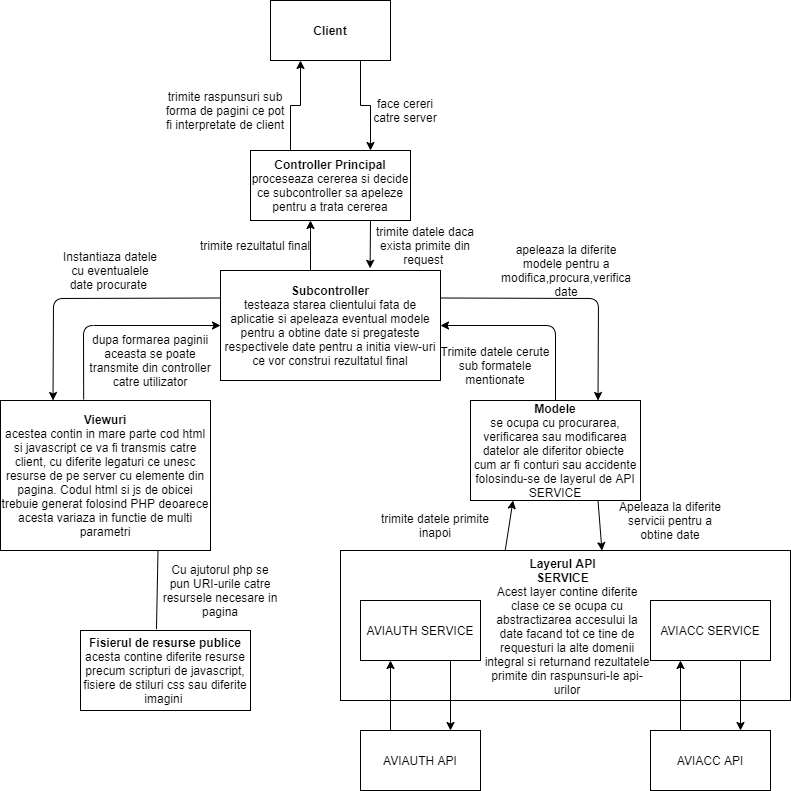

The diagram above was exported from draw.io. Its source (the exported page's mxGraphModel, read from the mxfile embedded in the PNG):
<mxGraphModel dx="1038" dy="580" grid="1" gridSize="10" guides="1" tooltips="1" connect="1" arrows="1" fold="1" page="1" pageScale="1" pageWidth="850" pageHeight="1100" math="0" shadow="0">
  <root>
    <mxCell id="0" />
    <mxCell id="1" parent="0" />
    <mxCell id="Q1b-0PPhlevrwRmnxj2o-36" value="" style="rounded=0;whiteSpace=wrap;html=1;" vertex="1" parent="1">
      <mxGeometry x="390" y="590" width="450" height="150" as="geometry" />
    </mxCell>
    <mxCell id="Q1b-0PPhlevrwRmnxj2o-4" style="edgeStyle=orthogonalEdgeStyle;rounded=0;orthogonalLoop=1;jettySize=auto;html=1;entryX=0.75;entryY=0;entryDx=0;entryDy=0;exitX=0.75;exitY=1;exitDx=0;exitDy=0;" edge="1" parent="1" source="Q1b-0PPhlevrwRmnxj2o-1" target="Q1b-0PPhlevrwRmnxj2o-9">
      <mxGeometry relative="1" as="geometry">
        <mxPoint x="410" y="190" as="targetPoint" />
      </mxGeometry>
    </mxCell>
    <mxCell id="Q1b-0PPhlevrwRmnxj2o-1" value="&lt;b&gt;Client&lt;/b&gt;" style="rounded=0;whiteSpace=wrap;html=1;" vertex="1" parent="1">
      <mxGeometry x="320" y="40" width="120" height="60" as="geometry" />
    </mxCell>
    <mxCell id="Q1b-0PPhlevrwRmnxj2o-5" style="edgeStyle=orthogonalEdgeStyle;rounded=0;orthogonalLoop=1;jettySize=auto;html=1;entryX=0.25;entryY=1;entryDx=0;entryDy=0;exitX=0.25;exitY=0;exitDx=0;exitDy=0;" edge="1" parent="1" source="Q1b-0PPhlevrwRmnxj2o-9" target="Q1b-0PPhlevrwRmnxj2o-1">
      <mxGeometry relative="1" as="geometry">
        <mxPoint x="350" y="190" as="sourcePoint" />
      </mxGeometry>
    </mxCell>
    <mxCell id="Q1b-0PPhlevrwRmnxj2o-6" value="face cereri catre server" style="text;html=1;strokeColor=none;fillColor=none;align=center;verticalAlign=middle;whiteSpace=wrap;rounded=0;" vertex="1" parent="1">
      <mxGeometry x="420" y="135" width="70" height="30" as="geometry" />
    </mxCell>
    <mxCell id="Q1b-0PPhlevrwRmnxj2o-8" value="trimite raspunsuri sub forma de pagini ce pot fi interpretate de client" style="text;html=1;strokeColor=none;fillColor=none;align=center;verticalAlign=middle;whiteSpace=wrap;rounded=0;" vertex="1" parent="1">
      <mxGeometry x="210" y="130" width="130" height="40" as="geometry" />
    </mxCell>
    <mxCell id="Q1b-0PPhlevrwRmnxj2o-9" value="&lt;b&gt;Controller Principal&lt;/b&gt;&lt;br&gt;proceseaza cererea si decide ce subcontroller sa apeleze pentru a trata cererea" style="rounded=0;whiteSpace=wrap;html=1;" vertex="1" parent="1">
      <mxGeometry x="300" y="190" width="160" height="70" as="geometry" />
    </mxCell>
    <mxCell id="Q1b-0PPhlevrwRmnxj2o-18" style="edgeStyle=orthogonalEdgeStyle;rounded=0;orthogonalLoop=1;jettySize=auto;html=1;" edge="1" parent="1" source="Q1b-0PPhlevrwRmnxj2o-14" target="Q1b-0PPhlevrwRmnxj2o-9">
      <mxGeometry relative="1" as="geometry">
        <Array as="points">
          <mxPoint x="360" y="270" />
          <mxPoint x="360" y="270" />
        </Array>
      </mxGeometry>
    </mxCell>
    <mxCell id="Q1b-0PPhlevrwRmnxj2o-14" value="&lt;b&gt;Subcontroller&lt;/b&gt;&lt;br&gt;testeaza starea clientului fata de aplicatie si apeleaza eventual modele pentru a obtine date si pregateste respectivele date pentru a initia view-uri ce vor construi rezultatul final" style="rounded=0;whiteSpace=wrap;html=1;" vertex="1" parent="1">
      <mxGeometry x="270" y="310" width="220" height="110" as="geometry" />
    </mxCell>
    <mxCell id="Q1b-0PPhlevrwRmnxj2o-15" value="" style="endArrow=classic;html=1;entryX=0.68;entryY=-0.02;entryDx=0;entryDy=0;entryPerimeter=0;" edge="1" parent="1" target="Q1b-0PPhlevrwRmnxj2o-14">
      <mxGeometry width="50" height="50" relative="1" as="geometry">
        <mxPoint x="420" y="260" as="sourcePoint" />
        <mxPoint x="450" y="270" as="targetPoint" />
      </mxGeometry>
    </mxCell>
    <mxCell id="Q1b-0PPhlevrwRmnxj2o-16" value="trimite datele daca exista primite din request&amp;nbsp;" style="text;html=1;strokeColor=none;fillColor=none;align=center;verticalAlign=middle;whiteSpace=wrap;rounded=0;" vertex="1" parent="1">
      <mxGeometry x="410" y="270" width="130" height="30" as="geometry" />
    </mxCell>
    <mxCell id="Q1b-0PPhlevrwRmnxj2o-17" value="trimite rezultatul final" style="text;html=1;strokeColor=none;fillColor=none;align=center;verticalAlign=middle;whiteSpace=wrap;rounded=0;" vertex="1" parent="1">
      <mxGeometry x="240" y="270" width="130" height="30" as="geometry" />
    </mxCell>
    <mxCell id="Q1b-0PPhlevrwRmnxj2o-19" value="&lt;b&gt;Modele&lt;/b&gt;&lt;br&gt;se ocupa cu procurarea, verificarea sau modificarea datelor ale diferitor obiecte&amp;nbsp; cum ar fi conturi sau accidente folosindu-se de layerul de API SERVICE" style="rounded=0;whiteSpace=wrap;html=1;" vertex="1" parent="1">
      <mxGeometry x="520" y="440" width="170" height="100" as="geometry" />
    </mxCell>
    <mxCell id="Q1b-0PPhlevrwRmnxj2o-20" value="AVIAUTH API" style="rounded=0;whiteSpace=wrap;html=1;" vertex="1" parent="1">
      <mxGeometry x="410" y="770" width="120" height="60" as="geometry" />
    </mxCell>
    <mxCell id="Q1b-0PPhlevrwRmnxj2o-22" value="AVIAUTH SERVICE" style="rounded=0;whiteSpace=wrap;html=1;" vertex="1" parent="1">
      <mxGeometry x="410" y="640" width="120" height="60" as="geometry" />
    </mxCell>
    <mxCell id="Q1b-0PPhlevrwRmnxj2o-23" value="" style="endArrow=classic;html=1;exitX=0.25;exitY=0;exitDx=0;exitDy=0;entryX=0.25;entryY=1;entryDx=0;entryDy=0;" edge="1" parent="1" source="Q1b-0PPhlevrwRmnxj2o-20" target="Q1b-0PPhlevrwRmnxj2o-22">
      <mxGeometry width="50" height="50" relative="1" as="geometry">
        <mxPoint x="625" y="520" as="sourcePoint" />
        <mxPoint x="675" y="470" as="targetPoint" />
      </mxGeometry>
    </mxCell>
    <mxCell id="Q1b-0PPhlevrwRmnxj2o-24" value="" style="endArrow=classic;html=1;exitX=0.75;exitY=1;exitDx=0;exitDy=0;entryX=0.75;entryY=0;entryDx=0;entryDy=0;" edge="1" parent="1" source="Q1b-0PPhlevrwRmnxj2o-22" target="Q1b-0PPhlevrwRmnxj2o-20">
      <mxGeometry width="50" height="50" relative="1" as="geometry">
        <mxPoint x="505" y="690" as="sourcePoint" />
        <mxPoint x="505" y="630" as="targetPoint" />
      </mxGeometry>
    </mxCell>
    <mxCell id="Q1b-0PPhlevrwRmnxj2o-26" value="AVIACC API" style="rounded=0;whiteSpace=wrap;html=1;" vertex="1" parent="1">
      <mxGeometry x="700" y="770" width="120" height="60" as="geometry" />
    </mxCell>
    <mxCell id="Q1b-0PPhlevrwRmnxj2o-27" value="AVIACC SERVICE" style="rounded=0;whiteSpace=wrap;html=1;" vertex="1" parent="1">
      <mxGeometry x="700" y="640" width="120" height="60" as="geometry" />
    </mxCell>
    <mxCell id="Q1b-0PPhlevrwRmnxj2o-28" value="" style="endArrow=classic;html=1;exitX=0.25;exitY=0;exitDx=0;exitDy=0;entryX=0.25;entryY=1;entryDx=0;entryDy=0;" edge="1" parent="1" source="Q1b-0PPhlevrwRmnxj2o-26" target="Q1b-0PPhlevrwRmnxj2o-27">
      <mxGeometry width="50" height="50" relative="1" as="geometry">
        <mxPoint x="785" y="520" as="sourcePoint" />
        <mxPoint x="835" y="470" as="targetPoint" />
      </mxGeometry>
    </mxCell>
    <mxCell id="Q1b-0PPhlevrwRmnxj2o-29" value="" style="endArrow=classic;html=1;exitX=0.75;exitY=1;exitDx=0;exitDy=0;entryX=0.75;entryY=0;entryDx=0;entryDy=0;" edge="1" parent="1" source="Q1b-0PPhlevrwRmnxj2o-27" target="Q1b-0PPhlevrwRmnxj2o-26">
      <mxGeometry width="50" height="50" relative="1" as="geometry">
        <mxPoint x="665" y="690" as="sourcePoint" />
        <mxPoint x="665" y="630" as="targetPoint" />
      </mxGeometry>
    </mxCell>
    <mxCell id="Q1b-0PPhlevrwRmnxj2o-30" value="" style="endArrow=classic;html=1;entryX=0.75;entryY=0;entryDx=0;entryDy=0;exitX=1;exitY=0.25;exitDx=0;exitDy=0;" edge="1" parent="1" source="Q1b-0PPhlevrwRmnxj2o-14" target="Q1b-0PPhlevrwRmnxj2o-19">
      <mxGeometry width="50" height="50" relative="1" as="geometry">
        <mxPoint x="400" y="520" as="sourcePoint" />
        <mxPoint x="450" y="470" as="targetPoint" />
        <Array as="points">
          <mxPoint x="648" y="338" />
        </Array>
      </mxGeometry>
    </mxCell>
    <mxCell id="Q1b-0PPhlevrwRmnxj2o-31" value="apeleaza la diferite modele pentru a modifica,procura,verifica date" style="text;html=1;strokeColor=none;fillColor=none;align=center;verticalAlign=middle;whiteSpace=wrap;rounded=0;" vertex="1" parent="1">
      <mxGeometry x="546.25" y="280" width="140" height="60" as="geometry" />
    </mxCell>
    <mxCell id="Q1b-0PPhlevrwRmnxj2o-34" value="" style="endArrow=classic;html=1;entryX=1;entryY=0.5;entryDx=0;entryDy=0;exitX=0.5;exitY=0;exitDx=0;exitDy=0;" edge="1" parent="1" source="Q1b-0PPhlevrwRmnxj2o-19" target="Q1b-0PPhlevrwRmnxj2o-14">
      <mxGeometry width="50" height="50" relative="1" as="geometry">
        <mxPoint x="400" y="520" as="sourcePoint" />
        <mxPoint x="450" y="470" as="targetPoint" />
        <Array as="points">
          <mxPoint x="605" y="365" />
        </Array>
      </mxGeometry>
    </mxCell>
    <mxCell id="Q1b-0PPhlevrwRmnxj2o-35" value="Trimite datele cerute sub formatele mentionate" style="text;html=1;strokeColor=none;fillColor=none;align=center;verticalAlign=middle;whiteSpace=wrap;rounded=0;" vertex="1" parent="1">
      <mxGeometry x="480" y="370" width="130" height="70" as="geometry" />
    </mxCell>
    <mxCell id="Q1b-0PPhlevrwRmnxj2o-37" value="&lt;b&gt;Layerul API SERVICE&lt;/b&gt;" style="text;html=1;strokeColor=none;fillColor=none;align=center;verticalAlign=middle;whiteSpace=wrap;rounded=0;" vertex="1" parent="1">
      <mxGeometry x="575" y="600" width="75" height="20" as="geometry" />
    </mxCell>
    <mxCell id="Q1b-0PPhlevrwRmnxj2o-38" value="Acest layer contine diferite clase ce se ocupa cu abstractizarea accesului la date facand tot ce tine de requesturi la alte domenii integral si returnand rezultatele primite din raspunsuri-le api-urilor" style="text;html=1;strokeColor=none;fillColor=none;align=center;verticalAlign=middle;whiteSpace=wrap;rounded=0;" vertex="1" parent="1">
      <mxGeometry x="532.5" y="640" width="167.5" height="80" as="geometry" />
    </mxCell>
    <mxCell id="Q1b-0PPhlevrwRmnxj2o-39" value="" style="endArrow=classic;html=1;exitX=0.75;exitY=1;exitDx=0;exitDy=0;entryX=0.581;entryY=0.001;entryDx=0;entryDy=0;entryPerimeter=0;" edge="1" parent="1" source="Q1b-0PPhlevrwRmnxj2o-19" target="Q1b-0PPhlevrwRmnxj2o-36">
      <mxGeometry width="50" height="50" relative="1" as="geometry">
        <mxPoint x="400" y="720" as="sourcePoint" />
        <mxPoint x="450" y="670" as="targetPoint" />
      </mxGeometry>
    </mxCell>
    <mxCell id="Q1b-0PPhlevrwRmnxj2o-40" value="" style="endArrow=classic;html=1;entryX=0.25;entryY=1;entryDx=0;entryDy=0;exitX=0.366;exitY=0.001;exitDx=0;exitDy=0;exitPerimeter=0;" edge="1" parent="1" source="Q1b-0PPhlevrwRmnxj2o-36" target="Q1b-0PPhlevrwRmnxj2o-19">
      <mxGeometry width="50" height="50" relative="1" as="geometry">
        <mxPoint x="400" y="720" as="sourcePoint" />
        <mxPoint x="450" y="670" as="targetPoint" />
      </mxGeometry>
    </mxCell>
    <mxCell id="Q1b-0PPhlevrwRmnxj2o-42" value="Apeleaza la diferite servicii pentru a obtine date" style="text;html=1;strokeColor=none;fillColor=none;align=center;verticalAlign=middle;whiteSpace=wrap;rounded=0;" vertex="1" parent="1">
      <mxGeometry x="660" y="550" width="120" height="20" as="geometry" />
    </mxCell>
    <mxCell id="Q1b-0PPhlevrwRmnxj2o-43" value="trimite datele primite inapoi" style="text;html=1;strokeColor=none;fillColor=none;align=center;verticalAlign=middle;whiteSpace=wrap;rounded=0;" vertex="1" parent="1">
      <mxGeometry x="425" y="550" width="120" height="30" as="geometry" />
    </mxCell>
    <mxCell id="Q1b-0PPhlevrwRmnxj2o-44" value="&lt;b&gt;Viewuri&lt;/b&gt;&lt;br&gt;acestea contin in mare parte cod html si javascript ce va fi transmis catre client, cu diferite legaturi ce unesc resurse de pe server cu elemente din pagina. Codul html si js de obicei trebuie generat folosind PHP deoarece acesta variaza in functie de multi parametri" style="rounded=0;whiteSpace=wrap;html=1;" vertex="1" parent="1">
      <mxGeometry x="50" y="440" width="210" height="150" as="geometry" />
    </mxCell>
    <mxCell id="Q1b-0PPhlevrwRmnxj2o-47" value="" style="endArrow=classic;html=1;exitX=0;exitY=0.25;exitDx=0;exitDy=0;entryX=0.25;entryY=0;entryDx=0;entryDy=0;" edge="1" parent="1" source="Q1b-0PPhlevrwRmnxj2o-14" target="Q1b-0PPhlevrwRmnxj2o-44">
      <mxGeometry width="50" height="50" relative="1" as="geometry">
        <mxPoint x="320" y="520" as="sourcePoint" />
        <mxPoint x="370" y="470" as="targetPoint" />
        <Array as="points">
          <mxPoint x="103" y="338" />
        </Array>
      </mxGeometry>
    </mxCell>
    <mxCell id="Q1b-0PPhlevrwRmnxj2o-48" value="" style="endArrow=classic;html=1;exitX=0.396;exitY=-0.007;exitDx=0;exitDy=0;entryX=0;entryY=0.5;entryDx=0;entryDy=0;exitPerimeter=0;" edge="1" parent="1" source="Q1b-0PPhlevrwRmnxj2o-44" target="Q1b-0PPhlevrwRmnxj2o-14">
      <mxGeometry width="50" height="50" relative="1" as="geometry">
        <mxPoint x="320" y="520" as="sourcePoint" />
        <mxPoint x="370" y="470" as="targetPoint" />
        <Array as="points">
          <mxPoint x="133" y="365" />
        </Array>
      </mxGeometry>
    </mxCell>
    <mxCell id="Q1b-0PPhlevrwRmnxj2o-49" value="Instantiaza datele cu eventualele date procurate&amp;nbsp;" style="text;html=1;strokeColor=none;fillColor=none;align=center;verticalAlign=middle;whiteSpace=wrap;rounded=0;" vertex="1" parent="1">
      <mxGeometry x="110" y="290" width="100" height="40" as="geometry" />
    </mxCell>
    <mxCell id="Q1b-0PPhlevrwRmnxj2o-50" value="dupa formarea paginii aceasta se poate transmite din controller catre utilizator" style="text;html=1;strokeColor=none;fillColor=none;align=center;verticalAlign=middle;whiteSpace=wrap;rounded=0;" vertex="1" parent="1">
      <mxGeometry x="130" y="380" width="140" height="40" as="geometry" />
    </mxCell>
    <mxCell id="Q1b-0PPhlevrwRmnxj2o-52" value="&lt;b&gt;Fisierul de resurse publice&lt;/b&gt;&lt;br&gt;acesta contine diferite resurse precum scripturi de javascript, fisiere de stiluri css sau diferite imagini&amp;nbsp;" style="rounded=0;whiteSpace=wrap;html=1;" vertex="1" parent="1">
      <mxGeometry x="130" y="670" width="170" height="80" as="geometry" />
    </mxCell>
    <mxCell id="Q1b-0PPhlevrwRmnxj2o-53" value="" style="endArrow=none;html=1;exitX=0.75;exitY=1;exitDx=0;exitDy=0;entryX=0.447;entryY=-0.017;entryDx=0;entryDy=0;entryPerimeter=0;" edge="1" parent="1" source="Q1b-0PPhlevrwRmnxj2o-44" target="Q1b-0PPhlevrwRmnxj2o-52">
      <mxGeometry width="50" height="50" relative="1" as="geometry">
        <mxPoint x="320" y="620" as="sourcePoint" />
        <mxPoint x="370" y="570" as="targetPoint" />
        <Array as="points" />
      </mxGeometry>
    </mxCell>
    <mxCell id="Q1b-0PPhlevrwRmnxj2o-54" value="Cu ajutorul php se pun URI-urile catre resursele necesare in pagina" style="text;html=1;strokeColor=none;fillColor=none;align=center;verticalAlign=middle;whiteSpace=wrap;rounded=0;" vertex="1" parent="1">
      <mxGeometry x="210" y="620" width="120" height="20" as="geometry" />
    </mxCell>
  </root>
</mxGraphModel>